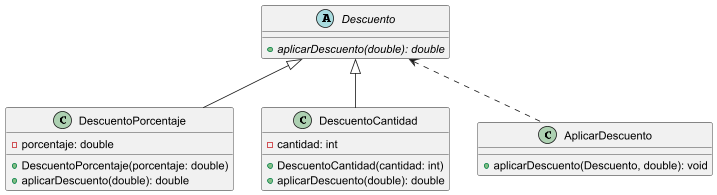

The diagram above was rendered by PlantUML. Its source (embedded in the PNG):
@startuml

abstract class Descuento{
+ {abstract}aplicarDescuento(double): double
}

class DescuentoPorcentaje{
- porcentaje: double

+ DescuentoPorcentaje(porcentaje: double)
+ aplicarDescuento(double): double
}

class DescuentoCantidad{
- cantidad: int

+ DescuentoCantidad(cantidad: int)
+ aplicarDescuento(double): double
}

class AplicarDescuento{
+ aplicarDescuento(Descuento, double): void
}

Descuento <.. AplicarDescuento
Descuento <|-- DescuentoPorcentaje
Descuento <|-- DescuentoCantidad

@enduml